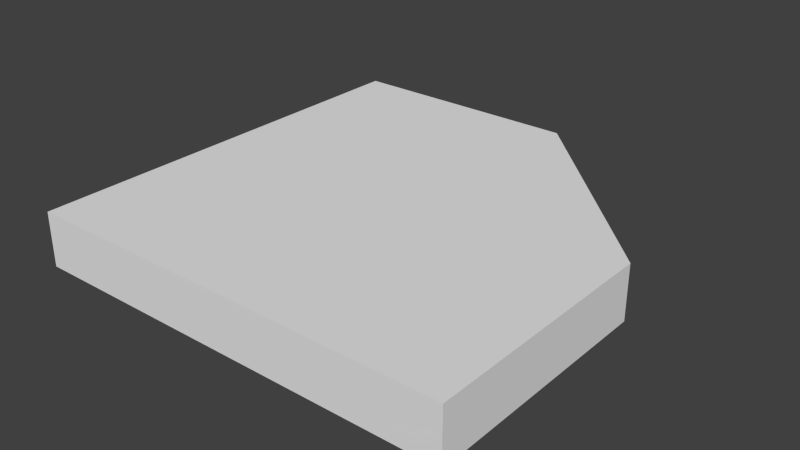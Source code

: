 # Source: diagonalFloorU.blend  (saved by Blender 2.67.0; exported with 4.5.12 LTS)
import bpy
from mathutils import Matrix  # noqa: F401  (used for matrix-valued properties, if any)

bpy.ops.wm.read_factory_settings(use_empty=True)
scene = bpy.context.scene
scene.name = 'Scene'

# ---- collections
col_collection_1 = bpy.data.collections.new('Collection 1'); scene.collection.children.link(col_collection_1)

# ---- materials (node trees are filled in below, after node groups)
mat_material_001 = bpy.data.materials.new('Material.001')
mat_material_001.alpha_threshold = 0.0
mat_material_001.use_transparent_shadow = False
mat_material_001.roughness = 0.5
mat_material_001.line_color = (0.0, 0.0, 0.0, 1.0)

# ---- material node trees

# ---- world
world_world = bpy.data.worlds.new('World'); scene.world = world_world
world_world.color = (0.05088, 0.05088, 0.05088)
world_world.use_sun_shadow = False
world_world.sun_shadow_jitter_overblur = 0.0
world_world.cycles.sampling_method = 'MANUAL'
world_world.cycles.sample_map_resolution = 256

# ---- meshes
me_diagonalflooru = bpy.data.meshes.new('diagonalFloorU')
me_diagonalflooru.from_pydata([(0.5, 0.05834, -0.875), (0.5, 0.05834, -1.0), (0.05834, 0.5, -1.0), (0.05834, 0.5, -0.875), (-0.5, -0.5, -1.0), (0.5, -0.5, -1.0), (-0.5, 0.5, -1.0), (0.5, -0.5, -0.875), (-0.5, -0.5, -0.875), (-0.5, 0.5, -0.875)], [], [(1, 2, 6, 4), (4, 5, 1), (3, 0, 7, 8), (8, 9, 3), (2, 3, 9, 6), (0, 1, 5, 7), (5, 4, 8, 7), (8, 4, 6, 9), (1, 0, 3, 2)])
me_diagonalflooru.materials.append(mat_material_001)
me_diagonalflooru.use_remesh_preserve_volume = False
me_diagonalflooru.use_remesh_preserve_attributes = False
me_diagonalflooru.use_mirror_vertex_groups = False
me_diagonalflooru.update()

# ---- objects
ob_diagonalflooru = bpy.data.objects.new('diagonalFloorU', me_diagonalflooru)

# ---- transforms, parenting, visibility, modifiers, constraints
ob_diagonalflooru.location = (0.0, 0.0, 0.0)
ob_diagonalflooru.lock_rotations_4d = False
ob_diagonalflooru.empty_display_type = 'ARROWS'
ob_diagonalflooru.lineart.crease_threshold = 0.0

# ---- collection membership
col_collection_1.objects.link(ob_diagonalflooru)

# ---- scene / render settings (as saved in the file)
scene.frame_start = 1; scene.frame_end = 250; scene.frame_set(1)
scene.render.engine = 'BLENDER_EEVEE_NEXT'
scene.render.image_settings.color_mode = 'RGB'
scene.render.image_settings.compression = 90
scene.render.resolution_percentage = 50
scene.render.dither_intensity = 0.0
scene.cycles.use_denoising = False
scene.cycles.samples = 10
scene.cycles.sampling_pattern = 'TABULATED_SOBOL'
scene.cycles.light_sampling_threshold = 0.0
scene.cycles.use_adaptive_sampling = False
scene.cycles.use_light_tree = False
scene.cycles.blur_glossy = 0.0
scene.cycles.volume_bounces = 1
scene.cycles.pixel_filter_type = 'GAUSSIAN'
scene.cycles.sample_clamp_indirect = 0.0
scene.view_settings.view_transform = 'Standard'
bpy.context.view_layer.update()

# ---- added for rendering (the .blend has no active camera and no usable light): camera, sun
cam_auto = bpy.data.cameras.new('AutoCamera')
cam_auto.lens = 50.0
cam_auto.sensor_width = 36.0
cam_auto.clip_end = 1000.0
ob_auto_camera = bpy.data.objects.new('AutoCamera', cam_auto)
scene.collection.objects.link(ob_auto_camera)
ob_auto_camera.location = (1.31357, -1.57628, 0.113353)
ob_auto_camera.rotation_euler = (1.09748, -7.21219e-08, 0.694738)
scene.camera = ob_auto_camera
light_auto_sun = bpy.data.lights.new('AutoSun', 'SUN')
light_auto_sun.energy = 3.0
light_auto_sun.angle = 0.0523599
ob_auto_sun = bpy.data.objects.new('AutoSun', light_auto_sun)
scene.collection.objects.link(ob_auto_sun)
ob_auto_sun.rotation_euler = (0.872665, 0.174533, 0.523599)
bpy.context.view_layer.update()
